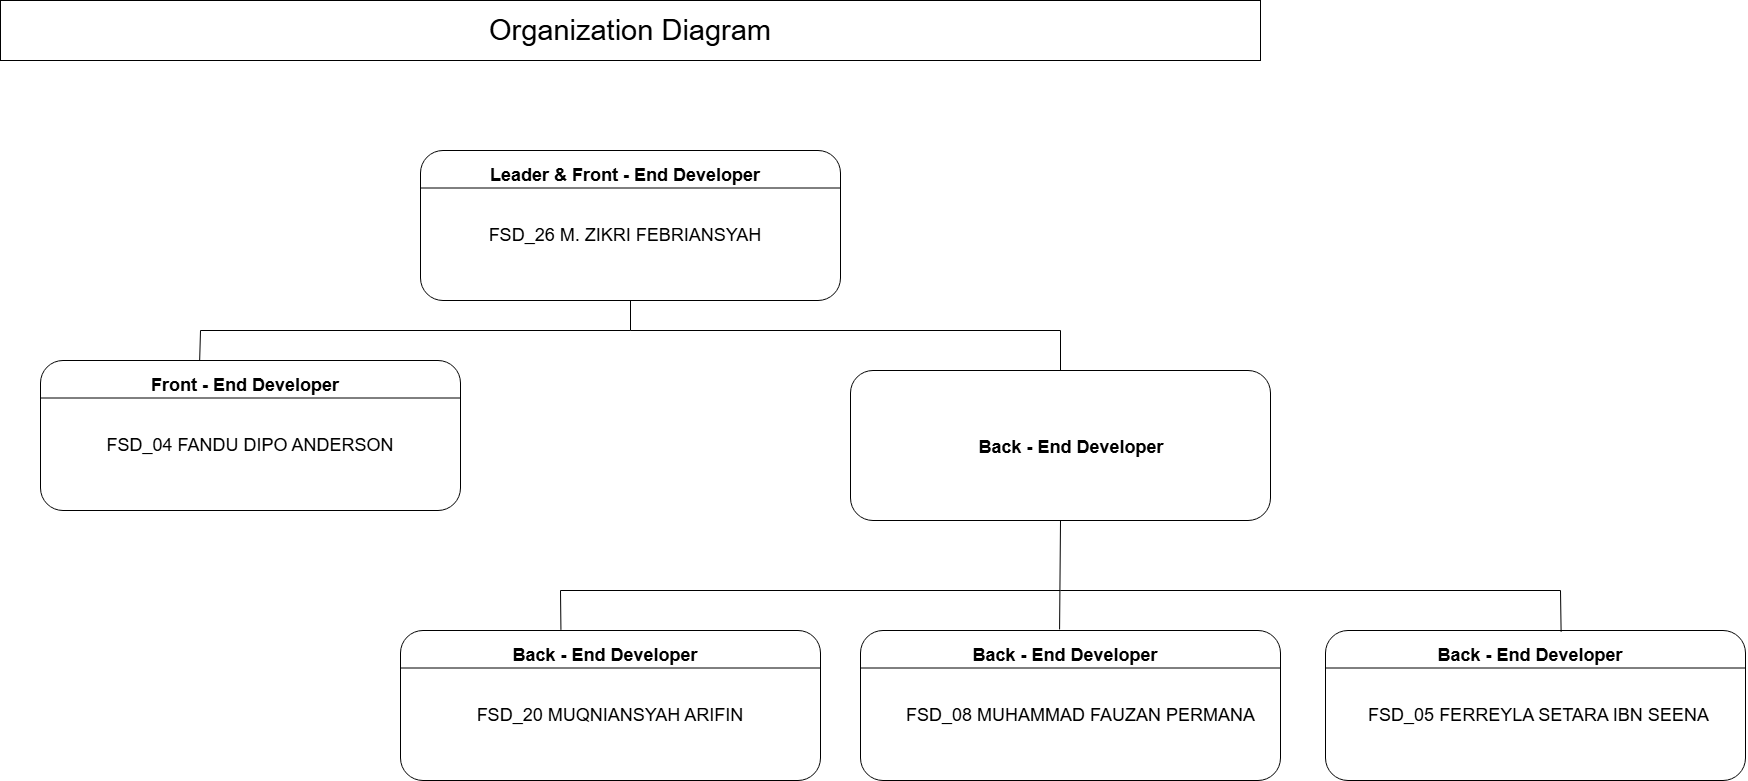

The diagram above was exported from draw.io. Its source (the exported page's mxGraphModel, read from the mxfile embedded in the PNG):
<mxGraphModel dx="3027" dy="2254" grid="1" gridSize="10" guides="1" tooltips="1" connect="1" arrows="1" fold="1" page="1" pageScale="1" pageWidth="827" pageHeight="1169" math="0" shadow="0">
  <root>
    <mxCell id="0" />
    <mxCell id="1" parent="0" />
    <mxCell id="2" value="&lt;font style=&quot;font-size: 29px;&quot;&gt;Organization Diagram&lt;/font&gt;" style="rounded=0;whiteSpace=wrap;html=1;" vertex="1" parent="1">
      <mxGeometry x="-120" y="-1120" width="1260" height="60" as="geometry" />
    </mxCell>
    <mxCell id="3" value="" style="rounded=1;whiteSpace=wrap;html=1;" vertex="1" parent="1">
      <mxGeometry x="300" y="-970" width="420" height="150" as="geometry" />
    </mxCell>
    <mxCell id="4" value="" style="endArrow=none;html=1;rounded=0;exitX=0;exitY=0.25;exitDx=0;exitDy=0;entryX=1;entryY=0.25;entryDx=0;entryDy=0;" edge="1" source="3" target="3" parent="1">
      <mxGeometry width="50" height="50" relative="1" as="geometry">
        <mxPoint x="400" y="-910" as="sourcePoint" />
        <mxPoint x="450" y="-960" as="targetPoint" />
      </mxGeometry>
    </mxCell>
    <mxCell id="5" value="&lt;font style=&quot;font-size: 18px;&quot;&gt;&lt;b&gt;Leader &amp;amp; Front - End Developer&lt;/b&gt;&lt;/font&gt;" style="text;html=1;align=center;verticalAlign=middle;whiteSpace=wrap;rounded=0;" vertex="1" parent="1">
      <mxGeometry x="355" y="-960" width="300" height="30" as="geometry" />
    </mxCell>
    <mxCell id="6" value="" style="rounded=1;whiteSpace=wrap;html=1;" vertex="1" parent="1">
      <mxGeometry x="-80" y="-760" width="420" height="150" as="geometry" />
    </mxCell>
    <mxCell id="7" value="" style="endArrow=none;html=1;rounded=0;exitX=0;exitY=0.25;exitDx=0;exitDy=0;entryX=1;entryY=0.25;entryDx=0;entryDy=0;" edge="1" source="6" target="6" parent="1">
      <mxGeometry width="50" height="50" relative="1" as="geometry">
        <mxPoint x="20" y="-700" as="sourcePoint" />
        <mxPoint x="70" y="-750" as="targetPoint" />
      </mxGeometry>
    </mxCell>
    <mxCell id="8" value="&lt;font style=&quot;font-size: 18px;&quot;&gt;&lt;b&gt;Front - End Developer&lt;/b&gt;&lt;/font&gt;" style="text;html=1;align=center;verticalAlign=middle;whiteSpace=wrap;rounded=0;" vertex="1" parent="1">
      <mxGeometry x="-25" y="-750" width="300" height="30" as="geometry" />
    </mxCell>
    <mxCell id="9" value="" style="rounded=1;whiteSpace=wrap;html=1;" vertex="1" parent="1">
      <mxGeometry x="740" y="-490" width="420" height="150" as="geometry" />
    </mxCell>
    <mxCell id="10" value="" style="endArrow=none;html=1;rounded=0;exitX=0;exitY=0.25;exitDx=0;exitDy=0;entryX=1;entryY=0.25;entryDx=0;entryDy=0;" edge="1" source="9" target="9" parent="1">
      <mxGeometry width="50" height="50" relative="1" as="geometry">
        <mxPoint x="840" y="-430" as="sourcePoint" />
        <mxPoint x="890" y="-480" as="targetPoint" />
      </mxGeometry>
    </mxCell>
    <mxCell id="11" value="&lt;font style=&quot;font-size: 18px;&quot;&gt;&lt;b&gt;Back - End Developer&lt;/b&gt;&lt;/font&gt;" style="text;html=1;align=center;verticalAlign=middle;whiteSpace=wrap;rounded=0;" vertex="1" parent="1">
      <mxGeometry x="795" y="-480" width="300" height="30" as="geometry" />
    </mxCell>
    <mxCell id="12" value="" style="rounded=1;whiteSpace=wrap;html=1;" vertex="1" parent="1">
      <mxGeometry x="1205" y="-490" width="420" height="150" as="geometry" />
    </mxCell>
    <mxCell id="13" value="" style="endArrow=none;html=1;rounded=0;exitX=0;exitY=0.25;exitDx=0;exitDy=0;entryX=1;entryY=0.25;entryDx=0;entryDy=0;" edge="1" source="12" target="12" parent="1">
      <mxGeometry width="50" height="50" relative="1" as="geometry">
        <mxPoint x="1305" y="-430" as="sourcePoint" />
        <mxPoint x="1355" y="-480" as="targetPoint" />
      </mxGeometry>
    </mxCell>
    <mxCell id="14" value="&lt;font style=&quot;font-size: 18px;&quot;&gt;&lt;b&gt;Back - End Developer&lt;/b&gt;&lt;/font&gt;" style="text;html=1;align=center;verticalAlign=middle;whiteSpace=wrap;rounded=0;" vertex="1" parent="1">
      <mxGeometry x="1260" y="-480" width="300" height="30" as="geometry" />
    </mxCell>
    <mxCell id="15" value="" style="rounded=1;whiteSpace=wrap;html=1;" vertex="1" parent="1">
      <mxGeometry x="280" y="-490" width="420" height="150" as="geometry" />
    </mxCell>
    <mxCell id="16" value="" style="endArrow=none;html=1;rounded=0;exitX=0;exitY=0.25;exitDx=0;exitDy=0;entryX=1;entryY=0.25;entryDx=0;entryDy=0;" edge="1" source="15" target="15" parent="1">
      <mxGeometry width="50" height="50" relative="1" as="geometry">
        <mxPoint x="380" y="-430" as="sourcePoint" />
        <mxPoint x="430" y="-480" as="targetPoint" />
      </mxGeometry>
    </mxCell>
    <mxCell id="17" value="&lt;font style=&quot;font-size: 18px;&quot;&gt;&lt;b&gt;Back - End Developer&lt;/b&gt;&lt;/font&gt;" style="text;html=1;align=center;verticalAlign=middle;whiteSpace=wrap;rounded=0;" vertex="1" parent="1">
      <mxGeometry x="335" y="-480" width="300" height="30" as="geometry" />
    </mxCell>
    <mxCell id="18" value="" style="rounded=1;whiteSpace=wrap;html=1;" vertex="1" parent="1">
      <mxGeometry x="730" y="-750" width="420" height="150" as="geometry" />
    </mxCell>
    <mxCell id="19" value="&lt;font style=&quot;font-size: 18px;&quot;&gt;FSD_20 MUQNIANSYAH ARIFIN&lt;/font&gt;" style="text;html=1;align=center;verticalAlign=middle;whiteSpace=wrap;rounded=0;rotation=0;" vertex="1" parent="1">
      <mxGeometry x="340" y="-420" width="300" height="30" as="geometry" />
    </mxCell>
    <mxCell id="20" value="&lt;font style=&quot;font-size: 18px;&quot;&gt;FSD_04 FANDU DIPO ANDERSON&lt;/font&gt;" style="text;html=1;align=center;verticalAlign=middle;whiteSpace=wrap;rounded=0;rotation=0;" vertex="1" parent="1">
      <mxGeometry x="-20" y="-690" width="300" height="30" as="geometry" />
    </mxCell>
    <mxCell id="21" value="&lt;font style=&quot;font-size: 18px;&quot;&gt;FSD_26 M. ZIKRI FEBRIANSYAH&lt;/font&gt;" style="text;html=1;align=center;verticalAlign=middle;whiteSpace=wrap;rounded=0;rotation=0;" vertex="1" parent="1">
      <mxGeometry x="355" y="-900" width="300" height="30" as="geometry" />
    </mxCell>
    <mxCell id="22" value="&lt;font style=&quot;font-size: 18px;&quot;&gt;FSD_05 FERREYLA SETARA IBN SEENA&lt;/font&gt;" style="text;html=1;align=center;verticalAlign=middle;whiteSpace=wrap;rounded=0;rotation=0;" vertex="1" parent="1">
      <mxGeometry x="1241" y="-420" width="355" height="30" as="geometry" />
    </mxCell>
    <mxCell id="23" value="&lt;span style=&quot;font-size: 18px;&quot;&gt;FSD_08 MUHAMMAD FAUZAN PERMANA&lt;/span&gt;" style="text;html=1;align=center;verticalAlign=middle;whiteSpace=wrap;rounded=0;rotation=0;" vertex="1" parent="1">
      <mxGeometry x="782.5" y="-420" width="355" height="30" as="geometry" />
    </mxCell>
    <mxCell id="24" value="&lt;b style=&quot;&quot;&gt;&lt;font style=&quot;font-size: 18px;&quot;&gt;Back - End Developer&lt;/font&gt;&lt;/b&gt;" style="text;html=1;align=center;verticalAlign=middle;whiteSpace=wrap;rounded=0;rotation=0;" vertex="1" parent="1">
      <mxGeometry x="801" y="-688" width="300" height="30" as="geometry" />
    </mxCell>
    <mxCell id="25" value="" style="endArrow=none;html=1;rounded=0;" edge="1" parent="1">
      <mxGeometry width="50" height="50" relative="1" as="geometry">
        <mxPoint x="440" y="-530" as="sourcePoint" />
        <mxPoint x="1440" y="-530" as="targetPoint" />
      </mxGeometry>
    </mxCell>
    <mxCell id="26" value="" style="endArrow=none;html=1;rounded=0;entryX=0.5;entryY=1;entryDx=0;entryDy=0;exitX=0.474;exitY=-0.007;exitDx=0;exitDy=0;exitPerimeter=0;" edge="1" source="9" target="18" parent="1">
      <mxGeometry width="50" height="50" relative="1" as="geometry">
        <mxPoint x="945" y="-530" as="sourcePoint" />
        <mxPoint x="890" y="-650" as="targetPoint" />
      </mxGeometry>
    </mxCell>
    <mxCell id="27" value="" style="endArrow=none;html=1;rounded=0;exitX=0.382;exitY=-0.004;exitDx=0;exitDy=0;exitPerimeter=0;" edge="1" source="15" parent="1">
      <mxGeometry width="50" height="50" relative="1" as="geometry">
        <mxPoint x="840" y="-600" as="sourcePoint" />
        <mxPoint x="440" y="-530" as="targetPoint" />
      </mxGeometry>
    </mxCell>
    <mxCell id="28" value="" style="endArrow=none;html=1;rounded=0;" edge="1" parent="1">
      <mxGeometry width="50" height="50" relative="1" as="geometry">
        <mxPoint x="80" y="-790" as="sourcePoint" />
        <mxPoint x="940" y="-790" as="targetPoint" />
      </mxGeometry>
    </mxCell>
    <mxCell id="29" value="" style="endArrow=none;html=1;rounded=0;entryX=0.5;entryY=1;entryDx=0;entryDy=0;" edge="1" target="3" parent="1">
      <mxGeometry width="50" height="50" relative="1" as="geometry">
        <mxPoint x="510" y="-790" as="sourcePoint" />
        <mxPoint x="680" y="-630" as="targetPoint" />
      </mxGeometry>
    </mxCell>
    <mxCell id="30" value="" style="endArrow=none;html=1;rounded=0;exitX=0.379;exitY=-0.002;exitDx=0;exitDy=0;exitPerimeter=0;" edge="1" source="6" parent="1">
      <mxGeometry width="50" height="50" relative="1" as="geometry">
        <mxPoint x="630" y="-580" as="sourcePoint" />
        <mxPoint x="80" y="-790" as="targetPoint" />
      </mxGeometry>
    </mxCell>
    <mxCell id="31" value="" style="endArrow=none;html=1;rounded=0;exitX=0.5;exitY=0;exitDx=0;exitDy=0;" edge="1" source="18" parent="1">
      <mxGeometry width="50" height="50" relative="1" as="geometry">
        <mxPoint x="630" y="-580" as="sourcePoint" />
        <mxPoint x="940" y="-790" as="targetPoint" />
      </mxGeometry>
    </mxCell>
    <mxCell id="32" value="" style="endArrow=none;html=1;rounded=0;exitX=0.561;exitY=0.009;exitDx=0;exitDy=0;exitPerimeter=0;" edge="1" source="12" parent="1">
      <mxGeometry width="50" height="50" relative="1" as="geometry">
        <mxPoint x="1140" y="-600" as="sourcePoint" />
        <mxPoint x="1440" y="-530" as="targetPoint" />
      </mxGeometry>
    </mxCell>
  </root>
</mxGraphModel>